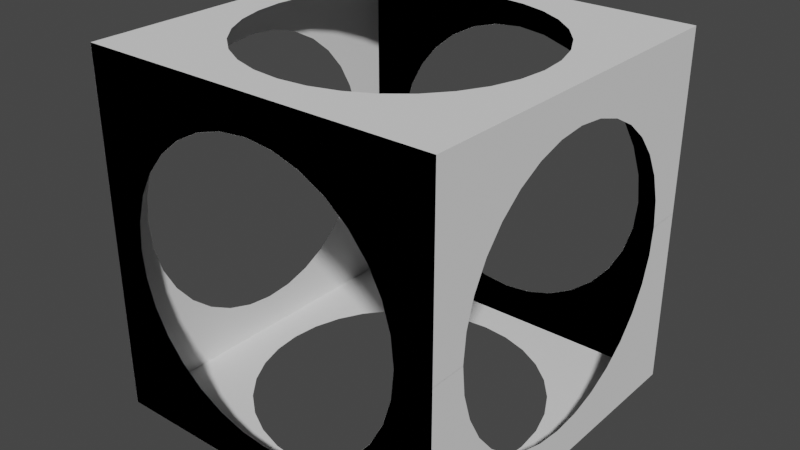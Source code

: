 # Source: TimeTrialRoomShell.blend  (saved by Blender 2.83.19; exported with 4.5.12 LTS)
import bpy
from mathutils import Matrix  # noqa: F401  (used for matrix-valued properties, if any)

bpy.ops.wm.read_factory_settings(use_empty=True)
scene = bpy.context.scene
scene.name = 'Scene'

# ---- collections
col_collection = bpy.data.collections.new('Collection'); scene.collection.children.link(col_collection)

# ---- world
world_world = bpy.data.worlds.new('World'); scene.world = world_world
world_world.use_nodes = True; world_world.node_tree.nodes.clear()
_N = world_world.node_tree.nodes; _L = world_world.node_tree.links
n0 = _N.new('ShaderNodeOutputWorld'); n0.name = 'World Output'; n0.location = (300, 300)
n1 = _N.new('ShaderNodeBackground'); n1.name = 'Background'; n1.location = (10, 300)
n1.inputs[0].default_value = (0.05088, 0.05088, 0.05088, 1.0)
_L.new(n1.outputs[0], n0.inputs[0])
n0.is_active_output = True
world_world.color = (0.05088, 0.05088, 0.05088)
world_world.use_sun_shadow = False
world_world.sun_shadow_jitter_overblur = 0.0

# ---- meshes
me_plane = bpy.data.meshes.new('Plane')
me_plane.from_pydata([(-1.0, -1.0, 0.0), (1.0, -1.0, 0.0), (-1.0, 1.0, 0.0), (1.0, 1.0, 0.0), (-0.7391, 0.3061, 1.192e-07), (-0.6652, 0.4445, 1.192e-07), (0.3061, 0.7391, 1.192e-07), (0.1561, 0.7846, 1.192e-07), (-0.7846, 0.1561, 1.192e-07), (0.5657, 0.5657, 1.192e-07), (0.4445, -0.6652, 1.192e-07), (0.3061, -0.7391, 1.192e-07), (0.6652, 0.4445, 1.192e-07), (0.1561, -0.7846, 1.192e-07), (-0.3061, -0.7391, 1.192e-07), (-0.8, 7.725e-07, 1.192e-07), (-0.3061, 0.7391, 1.192e-07), (-0.4445, -0.6652, 1.192e-07), (0.7846, -0.1561, 1.192e-07), (0.5657, -0.5657, 0.0), (0.7391, -0.3061, 1.192e-07), (0.8, 6.04e-08, 1.192e-07), (-0.5657, 0.5657, 0.0), (-0.4445, 0.6652, 1.192e-07), (-3.044e-07, -0.8, 1.192e-07), (-4.371e-08, 0.8, 1.192e-07), (0.7846, 0.1561, 1.192e-07), (0.4445, 0.6652, 1.192e-07), (0.7391, 0.3061, 1.192e-07), (-0.7391, -0.3061, 1.192e-07), (-0.6652, -0.4445, 1.192e-07), (-0.7846, -0.1561, 1.192e-07), (-0.5657, -0.5657, 1.192e-07), (-0.1561, -0.7846, 1.192e-07), (0.6652, -0.4445, 1.192e-07), (-0.1561, 0.7846, 1.192e-07), (-1.0, -1.0, 10.0), (1.0, -1.0, 10.0), (-1.0, 1.0, 10.0), (1.0, 1.0, 10.0), (-0.7391, 0.3061, 10.0), (-0.6652, 0.4445, 10.0), (0.3061, 0.7391, 10.0), (0.1561, 0.7846, 10.0), (-0.7846, 0.1561, 10.0), (0.5657, 0.5657, 10.0), (0.4445, -0.6652, 10.0), (0.3061, -0.7391, 10.0), (0.6652, 0.4445, 10.0), (0.1561, -0.7846, 10.0), (-0.3061, -0.7391, 10.0), (-0.8, 7.725e-07, 10.0), (-0.3061, 0.7391, 10.0), (-0.4445, -0.6652, 10.0), (0.7846, -0.1561, 10.0), (0.5657, -0.5657, 10.0), (0.7391, -0.3061, 10.0), (0.8, 6.04e-08, 10.0), (-0.5657, 0.5657, 10.0), (-0.4445, 0.6652, 10.0), (-3.044e-07, -0.8, 10.0), (-4.371e-08, 0.8, 10.0), (0.7846, 0.1561, 10.0), (0.4445, 0.6652, 10.0), (0.7391, 0.3061, 10.0), (-0.7391, -0.3061, 10.0), (-0.6652, -0.4445, 10.0), (-0.7846, -0.1561, 10.0), (-0.5657, -0.5657, 10.0), (-0.1561, -0.7846, 10.0), (0.6652, -0.4445, 10.0), (-0.1561, 0.7846, 10.0), (1.0, -1.0, 0.0), (1.0, -1.0, 10.0), (-1.0, -1.0, 0.0), (-1.0, -1.0, 10.0), (-0.3061, -1.0, 1.304), (-0.4445, -1.0, 1.674), (-0.7391, -1.0, 6.531), (-0.7846, -1.0, 5.78), (-0.1561, -1.0, 1.077), (-0.5657, -1.0, 7.828), (0.6652, -1.0, 7.222), (0.7391, -1.0, 6.531), (-0.4445, -1.0, 8.326), (0.7846, -1.0, 5.78), (0.7391, -1.0, 3.469), (-7.375e-07, -1.0, 1.0), (-0.7391, -1.0, 3.469), (0.6652, -1.0, 2.778), (0.1561, -1.0, 8.923), (0.5657, -1.0, 7.828), (0.3061, -1.0, 8.696), (-9.537e-08, -1.0, 9.0), (-0.5657, -1.0, 2.172), (-0.6652, -1.0, 2.778), (0.8, -1.0, 5.0), (-0.8, -1.0, 5.0), (-0.1561, -1.0, 8.923), (-0.6652, -1.0, 7.222), (-0.3061, -1.0, 8.696), (0.3061, -1.0, 1.304), (0.4445, -1.0, 1.674), (0.1561, -1.0, 1.077), (0.5657, -1.0, 2.172), (0.7846, -1.0, 4.22), (0.4445, -1.0, 8.326), (-0.7846, -1.0, 4.22), (1.0, 1.0, 0.0), (1.0, 1.0, 10.0), (-1.0, 1.0, 0.0), (-1.0, 1.0, 10.0), (-0.3061, 1.0, 1.304), (-0.4445, 1.0, 1.674), (-0.7391, 1.0, 6.531), (-0.7846, 1.0, 5.78), (-0.1561, 1.0, 1.077), (-0.5657, 1.0, 7.828), (0.6652, 1.0, 7.222), (0.7391, 1.0, 6.531), (-0.4445, 1.0, 8.326), (0.7846, 1.0, 5.78), (0.7391, 1.0, 3.469), (-8.249e-07, 1.0, 1.0), (-0.7391, 1.0, 3.469), (0.6652, 1.0, 2.778), (0.1561, 1.0, 8.923), (0.5657, 1.0, 7.828), (0.3061, 1.0, 8.696), (-1.828e-07, 1.0, 9.0), (-0.5657, 1.0, 2.172), (-0.6652, 1.0, 2.778), (0.8, 1.0, 5.0), (-0.8, 1.0, 5.0), (-0.1561, 1.0, 8.923), (-0.6652, 1.0, 7.222), (-0.3061, 1.0, 8.696), (0.3061, 1.0, 1.304), (0.4445, 1.0, 1.674), (0.1561, 1.0, 1.077), (0.5657, 1.0, 2.172), (0.7846, 1.0, 4.22), (0.4445, 1.0, 8.326), (-0.7846, 1.0, 4.22), (1.0, -1.0, 0.0), (1.0, -1.0, 10.0), (1.0, 1.0, 0.0), (1.0, 1.0, 10.0), (1.0, 0.3061, 1.304), (1.0, 0.4445, 1.674), (1.0, 0.7391, 6.531), (1.0, 0.7846, 5.78), (1.0, 0.1561, 1.077), (1.0, 0.5657, 7.828), (1.0, -0.6652, 7.222), (1.0, -0.7391, 6.531), (1.0, 0.4445, 8.326), (1.0, -0.7846, 5.78), (1.0, -0.7391, 3.469), (1.0, 7.725e-07, 1.0), (1.0, 0.7391, 3.469), (1.0, -0.6652, 2.778), (1.0, -0.1561, 8.923), (1.0, -0.5657, 7.828), (1.0, -0.3061, 8.696), (1.0, 6.04e-08, 9.0), (1.0, 0.5657, 2.172), (1.0, 0.6652, 2.778), (1.0, -0.8, 5.0), (1.0, 0.8, 5.0), (1.0, 0.1561, 8.923), (1.0, 0.6652, 7.222), (1.0, 0.3061, 8.696), (1.0, -0.3061, 1.304), (1.0, -0.4445, 1.674), (1.0, -0.1561, 1.077), (1.0, -0.5657, 2.172), (1.0, -0.7846, 4.22), (1.0, -0.4445, 8.326), (1.0, 0.7846, 4.22), (-1.0, -1.0, 0.0), (-1.0, -1.0, 10.0), (-1.0, 1.0, 0.0), (-1.0, 1.0, 10.0), (-1.0, 0.3061, 1.304), (-1.0, 0.4445, 1.674), (-1.0, 0.7391, 6.531), (-1.0, 0.7846, 5.78), (-1.0, 0.1561, 1.077), (-1.0, 0.5657, 7.828), (-1.0, -0.6652, 7.222), (-1.0, -0.7391, 6.531), (-1.0, 0.4445, 8.326), (-1.0, -0.7846, 5.78), (-1.0, -0.7391, 3.469), (-1.0, 7.725e-07, 1.0), (-1.0, 0.7391, 3.469), (-1.0, -0.6652, 2.778), (-1.0, -0.1561, 8.923), (-1.0, -0.5657, 7.828), (-1.0, -0.3061, 8.696), (-1.0, 6.04e-08, 9.0), (-1.0, 0.5657, 2.172), (-1.0, 0.6652, 2.778), (-1.0, -0.8, 5.0), (-1.0, 0.8, 5.0), (-1.0, 0.1561, 8.923), (-1.0, 0.6652, 7.222), (-1.0, 0.3061, 8.696), (-1.0, -0.3061, 1.304), (-1.0, -0.4445, 1.674), (-1.0, -0.1561, 1.077), (-1.0, -0.5657, 2.172), (-1.0, -0.7846, 4.22), (-1.0, -0.4445, 8.326), (-1.0, 0.7846, 4.22)], [], [(0, 2, 15, 31, 29, 30, 32, 17, 14, 33, 24, 13, 11, 10, 19, 34, 20, 18, 21, 3, 1), (2, 3, 21, 26, 28, 12, 9, 27, 6, 7, 25, 35, 16, 23, 22, 5, 4, 8, 15), (36, 37, 39, 57, 54, 56, 70, 55, 46, 47, 49, 60, 69, 50, 53, 68, 66, 65, 67, 51, 38), (38, 51, 44, 40, 41, 58, 59, 52, 71, 61, 43, 42, 63, 45, 48, 64, 62, 57, 39), (72, 73, 93, 90, 92, 106, 91, 82, 83, 85, 96, 105, 86, 89, 104, 102, 101, 103, 87, 74), (74, 87, 80, 76, 77, 94, 95, 88, 107, 97, 79, 78, 99, 81, 84, 100, 98, 93, 73, 75), (108, 110, 123, 139, 137, 138, 140, 125, 122, 141, 132, 121, 119, 118, 127, 142, 128, 126, 129, 111, 109), (110, 111, 129, 134, 136, 120, 117, 135, 114, 115, 133, 143, 124, 131, 130, 113, 112, 116, 123), (144, 146, 159, 175, 173, 174, 176, 161, 158, 177, 168, 157, 155, 154, 163, 178, 164, 162, 165, 147, 145), (146, 147, 165, 170, 172, 156, 153, 171, 150, 151, 169, 179, 160, 167, 166, 149, 148, 152, 159), (180, 181, 183, 201, 198, 200, 214, 199, 190, 191, 193, 204, 213, 194, 197, 212, 210, 209, 211, 195, 182), (182, 195, 188, 184, 185, 202, 203, 196, 215, 205, 187, 186, 207, 189, 192, 208, 206, 201, 183)])
_uv = me_plane.uv_layers.new(name='UVMap')
_uv.uv.foreach_set('vector', [0.0, 0.0, 0.0, 1.0, 0.1, 0.5, 0.1077, 0.422, 0.1304, 0.3469, 0.1674, 0.2778, 0.2172, 0.2172, 0.2778, 0.1674, 0.3469, 0.1304, 0.422, 0.1077, 0.5, 0.1, 0.578, 0.1077, 0.6531, 0.1304, 0.7222, 0.1674, 0.7828, 0.2172, 0.8326, 0.2778, 0.8696, 0.3469, 0.8923, 0.422, 0.9, 0.5, 1.0, 1.0, 1.0, 0.0, 0.0, 1.0, 1.0, 1.0, 0.9, 0.5, 0.8923, 0.578, 0.8696, 0.6531, 0.8326, 0.7222, 0.7828, 0.7828, 0.7222, 0.8326, 0.6531, 0.8696, 0.578, 0.8923, 0.5, 0.9, 0.422, 0.8923, 0.3469, 0.8696, 0.2778, 0.8326, 0.2172, 0.7828, 0.1674, 0.7222, 0.1304, 0.6531, 0.1077, 0.578, 0.1, 0.5, 0.0, 0.0, 1.0, 0.0, 1.0, 1.0, 0.9, 0.5, 0.8923, 0.422, 0.8696, 0.3469, 0.8326, 0.2778, 0.7828, 0.2172, 0.7222, 0.1674, 0.6531, 0.1304, 0.578, 0.1077, 0.5, 0.1, 0.422, 0.1077, 0.3469, 0.1304, 0.2778, 0.1674, 0.2172, 0.2172, 0.1674, 0.2778, 0.1304, 0.3469, 0.1077, 0.422, 0.1, 0.5, 0.0, 1.0, 0.0, 1.0, 0.1, 0.5, 0.1077, 0.578, 0.1304, 0.6531, 0.1674, 0.7222, 0.2172, 0.7828, 0.2778, 0.8326, 0.3469, 0.8696, 0.422, 0.8923, 0.5, 0.9, 0.578, 0.8923, 0.6531, 0.8696, 0.7222, 0.8326, 0.7828, 0.7828, 0.8326, 0.7222, 0.8696, 0.6531, 0.8923, 0.578, 0.9, 0.5, 1.0, 1.0, 0.0, 0.0, 1.0, 0.0, 0.9, 0.5, 0.8923, 0.422, 0.8696, 0.3469, 0.8326, 0.2778, 0.7828, 0.2172, 0.7222, 0.1674, 0.6531, 0.1304, 0.578, 0.1077, 0.5, 0.1, 0.422, 0.1077, 0.3469, 0.1304, 0.2778, 0.1674, 0.2172, 0.2172, 0.1674, 0.2778, 0.1304, 0.3469, 0.1077, 0.422, 0.1, 0.5, 0.0, 1.0, 0.0, 1.0, 0.1, 0.5, 0.1077, 0.578, 0.1304, 0.6531, 0.1674, 0.7222, 0.2172, 0.7828, 0.2778, 0.8326, 0.3469, 0.8696, 0.422, 0.8923, 0.5, 0.9, 0.578, 0.8923, 0.6531, 0.8696, 0.7222, 0.8326, 0.7828, 0.7828, 0.8326, 0.7222, 0.8696, 0.6531, 0.8923, 0.578, 0.9, 0.5, 1.0, 0.0, 1.0, 1.0, 0.0, 0.0, 0.0, 1.0, 0.1, 0.5, 0.1077, 0.422, 0.1304, 0.3469, 0.1674, 0.2778, 0.2172, 0.2172, 0.2778, 0.1674, 0.3469, 0.1304, 0.422, 0.1077, 0.5, 0.1, 0.578, 0.1077, 0.6531, 0.1304, 0.7222, 0.1674, 0.7828, 0.2172, 0.8326, 0.2778, 0.8696, 0.3469, 0.8923, 0.422, 0.9, 0.5, 1.0, 1.0, 1.0, 0.0, 0.0, 1.0, 1.0, 1.0, 0.9, 0.5, 0.8923, 0.578, 0.8696, 0.6531, 0.8326, 0.7222, 0.7828, 0.7828, 0.7222, 0.8326, 0.6531, 0.8696, 0.578, 0.8923, 0.5, 0.9, 0.422, 0.8923, 0.3469, 0.8696, 0.2778, 0.8326, 0.2172, 0.7828, 0.1674, 0.7222, 0.1304, 0.6531, 0.1077, 0.578, 0.1, 0.5, 0.0, 0.0, 0.0, 1.0, 0.1, 0.5, 0.1077, 0.422, 0.1304, 0.3469, 0.1674, 0.2778, 0.2172, 0.2172, 0.2778, 0.1674, 0.3469, 0.1304, 0.422, 0.1077, 0.5, 0.1, 0.578, 0.1077, 0.6531, 0.1304, 0.7222, 0.1674, 0.7828, 0.2172, 0.8326, 0.2778, 0.8696, 0.3469, 0.8923, 0.422, 0.9, 0.5, 1.0, 1.0, 1.0, 0.0, 0.0, 1.0, 1.0, 1.0, 0.9, 0.5, 0.8923, 0.578, 0.8696, 0.6531, 0.8326, 0.7222, 0.7828, 0.7828, 0.7222, 0.8326, 0.6531, 0.8696, 0.578, 0.8923, 0.5, 0.9, 0.422, 0.8923, 0.3469, 0.8696, 0.2778, 0.8326, 0.2172, 0.7828, 0.1674, 0.7222, 0.1304, 0.6531, 0.1077, 0.578, 0.1, 0.5, 0.0, 0.0, 1.0, 0.0, 1.0, 1.0, 0.9, 0.5, 0.8923, 0.422, 0.8696, 0.3469, 0.8326, 0.2778, 0.7828, 0.2172, 0.7222, 0.1674, 0.6531, 0.1304, 0.578, 0.1077, 0.5, 0.1, 0.422, 0.1077, 0.3469, 0.1304, 0.2778, 0.1674, 0.2172, 0.2172, 0.1674, 0.2778, 0.1304, 0.3469, 0.1077, 0.422, 0.1, 0.5, 0.0, 1.0, 0.0, 1.0, 0.1, 0.5, 0.1077, 0.578, 0.1304, 0.6531, 0.1674, 0.7222, 0.2172, 0.7828, 0.2778, 0.8326, 0.3469, 0.8696, 0.422, 0.8923, 0.5, 0.9, 0.578, 0.8923, 0.6531, 0.8696, 0.7222, 0.8326, 0.7828, 0.7828, 0.8326, 0.7222, 0.8696, 0.6531, 0.8923, 0.578, 0.9, 0.5, 1.0, 1.0])
me_plane.use_remesh_fix_poles = True
me_plane.use_remesh_preserve_attributes = False
me_plane.use_mirror_vertex_groups = False
me_plane.update()
me_plane_018 = bpy.data.meshes.new('Plane.018')
me_plane_018.from_pydata([(-1.0, -1.0, 0.0), (1.0, -1.0, 0.0), (-1.0, 1.0, 0.0), (1.0, 1.0, 0.0), (-0.7391, 0.3061, 9.537e-07), (-0.6652, 0.4445, 9.537e-07), (0.3061, 0.7391, 9.537e-07), (0.1561, 0.7846, 9.537e-07), (-0.7846, 0.1561, 9.537e-07), (0.5657, 0.5657, 9.537e-07), (0.4445, -0.6652, 9.537e-07), (0.3061, -0.7391, 9.537e-07), (0.6652, 0.4445, 9.537e-07), (0.1561, -0.7846, 9.537e-07), (-0.3061, -0.7391, 9.537e-07), (-0.8, 7.725e-07, 9.537e-07), (-0.3061, 0.7391, 9.537e-07), (-0.4445, -0.6652, 9.537e-07), (0.7846, -0.1561, 9.537e-07), (0.5657, -0.5657, 0.0), (0.7391, -0.3061, 9.537e-07), (0.8, 6.04e-08, 9.537e-07), (-0.5657, 0.5657, 0.0), (-0.4445, 0.6652, 9.537e-07), (-2.607e-07, -0.8, 9.537e-07), (0.0, 0.8, 9.537e-07), (0.7846, 0.1561, 9.537e-07), (0.4445, 0.6652, 9.537e-07), (0.7391, 0.3061, 9.537e-07), (-0.7391, -0.3061, 9.537e-07), (-0.6652, -0.4445, 9.537e-07), (-0.7846, -0.1561, 9.537e-07), (-0.5657, -0.5657, 9.537e-07), (-0.1561, -0.7846, 9.537e-07), (0.6652, -0.4445, 9.537e-07), (-0.1561, 0.7846, 9.537e-07), (-1.0, -1.0, 0.0), (-1.0, -1.0, -10.0), (-1.0, 1.0, 0.0), (-1.0, 1.0, -10.0), (-1.0, 0.3061, -1.304), (-1.0, 0.4445, -1.674), (-1.0, 0.7391, -6.531), (-1.0, 0.7846, -5.78), (-1.0, 0.1561, -1.077), (-1.0, 0.5657, -7.828), (-1.0, -0.6652, -7.222), (-1.0, -0.7391, -6.531), (-1.0, 0.4445, -8.326), (-1.0, -0.7846, -5.78), (-1.0, -0.7391, -3.469), (-1.0, 7.725e-07, -1.0), (-1.0, 0.7391, -3.469), (-1.0, -0.6652, -2.778), (-1.0, -0.1561, -8.923), (-1.0, -0.5657, -7.828), (-1.0, -0.3061, -8.696), (-1.0, 6.04e-08, -9.0), (-1.0, 0.5657, -2.172), (-1.0, 0.6652, -2.778), (-1.0, -0.8, -5.0), (-1.0, 0.8, -5.0), (-1.0, 0.1561, -8.923), (-1.0, 0.6652, -7.222), (-1.0, 0.3061, -8.696), (-1.0, -0.3061, -1.304), (-1.0, -0.4445, -1.674), (-1.0, -0.1561, -1.077), (-1.0, -0.5657, -2.172), (-1.0, -0.7846, -4.22), (-1.0, -0.4445, -8.326), (-1.0, 0.7846, -4.22), (1.0, -1.0, 0.0), (1.0, -1.0, -10.0), (1.0, 1.0, 0.0), (1.0, 1.0, -10.0), (1.0, 0.3061, -1.304), (1.0, 0.4445, -1.674), (1.0, 0.7391, -6.531), (1.0, 0.7846, -5.78), (1.0, 0.1561, -1.077), (1.0, 0.5657, -7.828), (1.0, -0.6652, -7.222), (1.0, -0.7391, -6.531), (1.0, 0.4445, -8.326), (1.0, -0.7846, -5.78), (1.0, -0.7391, -3.469), (1.0, 7.725e-07, -1.0), (1.0, 0.7391, -3.469), (1.0, -0.6652, -2.778), (1.0, -0.1561, -8.923), (1.0, -0.5657, -7.828), (1.0, -0.3061, -8.696), (1.0, 6.04e-08, -9.0), (1.0, 0.5657, -2.172), (1.0, 0.6652, -2.778), (1.0, -0.8, -5.0), (1.0, 0.8, -5.0), (1.0, 0.1561, -8.923), (1.0, 0.6652, -7.222), (1.0, 0.3061, -8.696), (1.0, -0.3061, -1.304), (1.0, -0.4445, -1.674), (1.0, -0.1561, -1.077), (1.0, -0.5657, -2.172), (1.0, -0.7846, -4.22), (1.0, -0.4445, -8.326), (1.0, 0.7846, -4.22), (-1.0, -1.0, -10.0), (1.0, -1.0, -10.0), (-1.0, -1.0, 0.0), (1.0, -1.0, 0.0), (-0.7391, -1.0, -3.469), (-0.6652, -1.0, -2.778), (0.3061, -1.0, -1.304), (0.1561, -1.0, -1.077), (-0.7846, -1.0, -4.22), (0.5657, -1.0, -2.172), (0.4445, -1.0, -8.326), (0.3061, -1.0, -8.696), (0.6652, -1.0, -2.778), (0.1561, -1.0, -8.923), (-0.3061, -1.0, -8.696), (-0.8, -1.0, -5.0), (-0.3061, -1.0, -1.304), (-0.4445, -1.0, -8.326), (0.7846, -1.0, -5.78), (0.5657, -1.0, -7.828), (0.7391, -1.0, -6.531), (0.8, -1.0, -5.0), (-0.5657, -1.0, -2.172), (-0.4445, -1.0, -1.674), (-2.607e-07, -1.0, -9.0), (0.0, -1.0, -1.0), (0.7846, -1.0, -4.22), (0.4445, -1.0, -1.674), (0.7391, -1.0, -3.469), (-0.7391, -1.0, -6.531), (-0.6652, -1.0, -7.222), (-0.7846, -1.0, -5.78), (-0.5657, -1.0, -7.828), (-0.1561, -1.0, -8.923), (0.6652, -1.0, -7.222), (-0.1561, -1.0, -1.077), (-1.0, 1.0, -10.0), (1.0, 1.0, -10.0), (-1.0, 1.0, 0.0), (1.0, 1.0, 0.0), (-0.7391, 1.0, -3.469), (-0.6652, 1.0, -2.778), (0.3061, 1.0, -1.304), (0.1561, 1.0, -1.077), (-0.7846, 1.0, -4.22), (0.5657, 1.0, -2.172), (0.4445, 1.0, -8.326), (0.3061, 1.0, -8.696), (0.6652, 1.0, -2.778), (0.1561, 1.0, -8.923), (-0.3061, 1.0, -8.696), (-0.8, 1.0, -5.0), (-0.3061, 1.0, -1.304), (-0.4445, 1.0, -8.326), (0.7846, 1.0, -5.78), (0.5657, 1.0, -7.828), (0.7391, 1.0, -6.531), (0.8, 1.0, -5.0), (-0.5657, 1.0, -2.172), (-0.4445, 1.0, -1.674), (-2.607e-07, 1.0, -9.0), (0.0, 1.0, -1.0), (0.7846, 1.0, -4.22), (0.4445, 1.0, -1.674), (0.7391, 1.0, -3.469), (-0.7391, 1.0, -6.531), (-0.6652, 1.0, -7.222), (-0.7846, 1.0, -5.78), (-0.5657, 1.0, -7.828), (-0.1561, 1.0, -8.923), (0.6652, 1.0, -7.222), (-0.1561, 1.0, -1.077), (-1.0, -1.0, -10.0), (1.0, -1.0, -10.0), (-1.0, 1.0, -10.0), (1.0, 1.0, -10.0), (-0.7391, 0.3061, -10.0), (-0.6652, 0.4445, -10.0), (0.3061, 0.7391, -10.0), (0.1561, 0.7846, -10.0), (-0.7846, 0.1561, -10.0), (0.5657, 0.5657, -10.0), (0.4445, -0.6652, -10.0), (0.3061, -0.7391, -10.0), (0.6652, 0.4445, -10.0), (0.1561, -0.7846, -10.0), (-0.3061, -0.7391, -10.0), (-0.8, 7.725e-07, -10.0), (-0.3061, 0.7391, -10.0), (-0.4445, -0.6652, -10.0), (0.7846, -0.1561, -10.0), (0.5657, -0.5657, -10.0), (0.7391, -0.3061, -10.0), (0.8, 6.04e-08, -10.0), (-0.5657, 0.5657, -10.0), (-0.4445, 0.6652, -10.0), (-2.607e-07, -0.8, -10.0), (0.0, 0.8, -10.0), (0.7846, 0.1561, -10.0), (0.4445, 0.6652, -10.0), (0.7391, 0.3061, -10.0), (-0.7391, -0.3061, -10.0), (-0.6652, -0.4445, -10.0), (-0.7846, -0.1561, -10.0), (-0.5657, -0.5657, -10.0), (-0.1561, -0.7846, -10.0), (0.6652, -0.4445, -10.0), (-0.1561, 0.7846, -10.0)], [], [(0, 2, 15, 31, 29, 30, 32, 17, 14, 33, 24, 13, 11, 10, 19, 34, 20, 18, 21, 3, 1), (2, 3, 21, 26, 28, 12, 9, 27, 6, 7, 25, 35, 16, 23, 22, 5, 4, 8, 15), (36, 37, 39, 57, 54, 56, 70, 55, 46, 47, 49, 60, 69, 50, 53, 68, 66, 65, 67, 51, 38), (38, 51, 44, 40, 41, 58, 59, 52, 71, 61, 43, 42, 63, 45, 48, 64, 62, 57, 39), (72, 74, 87, 103, 101, 102, 104, 89, 86, 105, 96, 85, 83, 82, 91, 106, 92, 90, 93, 75, 73), (74, 75, 93, 98, 100, 84, 81, 99, 78, 79, 97, 107, 88, 95, 94, 77, 76, 80, 87), (108, 110, 123, 139, 137, 138, 140, 125, 122, 141, 132, 121, 119, 118, 127, 142, 128, 126, 129, 109), (110, 111, 109, 129, 134, 136, 120, 117, 135, 114, 115, 133, 143, 124, 131, 130, 113, 112, 116, 123), (144, 145, 147, 165, 162, 164, 178, 163, 154, 155, 157, 168, 177, 158, 161, 176, 174, 173, 175, 159, 146), (146, 159, 152, 148, 149, 166, 167, 160, 179, 169, 151, 150, 171, 153, 156, 172, 170, 165, 147), (180, 181, 183, 201, 198, 200, 214, 199, 190, 191, 193, 204, 213, 194, 197, 212, 210, 209, 211, 195, 182), (182, 195, 188, 184, 185, 202, 203, 196, 215, 205, 187, 186, 207, 189, 192, 208, 206, 201, 183)])
_uv = me_plane_018.uv_layers.new(name='UVMap')
_uv.uv.foreach_set('vector', [0.0, 0.0, 0.0, 1.0, 0.1, 0.5, 0.1077, 0.422, 0.1304, 0.3469, 0.1674, 0.2778, 0.2172, 0.2172, 0.2778, 0.1674, 0.3469, 0.1304, 0.422, 0.1077, 0.5, 0.1, 0.578, 0.1077, 0.6531, 0.1304, 0.7222, 0.1674, 0.7828, 0.2172, 0.8326, 0.2778, 0.8696, 0.3469, 0.8923, 0.422, 0.9, 0.5, 1.0, 1.0, 1.0, 0.0, 0.0, 1.0, 1.0, 1.0, 0.9, 0.5, 0.8923, 0.578, 0.8696, 0.6531, 0.8326, 0.7222, 0.7828, 0.7828, 0.7222, 0.8326, 0.6531, 0.8696, 0.578, 0.8923, 0.5, 0.9, 0.422, 0.8923, 0.3469, 0.8696, 0.2778, 0.8326, 0.2172, 0.7828, 0.1674, 0.7222, 0.1304, 0.6531, 0.1077, 0.578, 0.1, 0.5, 0.0, 0.0, 1.0, 0.0, 1.0, 1.0, 0.9, 0.5, 0.8923, 0.422, 0.8696, 0.3469, 0.8326, 0.2778, 0.7828, 0.2172, 0.7222, 0.1674, 0.6531, 0.1304, 0.578, 0.1077, 0.5, 0.1, 0.422, 0.1077, 0.3469, 0.1304, 0.2778, 0.1674, 0.2172, 0.2172, 0.1674, 0.2778, 0.1304, 0.3469, 0.1077, 0.422, 0.1, 0.5, 0.0, 1.0, 0.0, 1.0, 0.1, 0.5, 0.1077, 0.578, 0.1304, 0.6531, 0.1674, 0.7222, 0.2172, 0.7828, 0.2778, 0.8326, 0.3469, 0.8696, 0.422, 0.8923, 0.5, 0.9, 0.578, 0.8923, 0.6531, 0.8696, 0.7222, 0.8326, 0.7828, 0.7828, 0.8326, 0.7222, 0.8696, 0.6531, 0.8923, 0.578, 0.9, 0.5, 1.0, 1.0, 0.0, 0.0, 0.0, 1.0, 0.1, 0.5, 0.1077, 0.422, 0.1304, 0.3469, 0.1674, 0.2778, 0.2172, 0.2172, 0.2778, 0.1674, 0.3469, 0.1304, 0.422, 0.1077, 0.5, 0.1, 0.578, 0.1077, 0.6531, 0.1304, 0.7222, 0.1674, 0.7828, 0.2172, 0.8326, 0.2778, 0.8696, 0.3469, 0.8923, 0.422, 0.9, 0.5, 1.0, 1.0, 1.0, 0.0, 0.0, 1.0, 1.0, 1.0, 0.9, 0.5, 0.8923, 0.578, 0.8696, 0.6531, 0.8326, 0.7222, 0.7828, 0.7828, 0.7222, 0.8326, 0.6531, 0.8696, 0.578, 0.8923, 0.5, 0.9, 0.422, 0.8923, 0.3469, 0.8696, 0.2778, 0.8326, 0.2172, 0.7828, 0.1674, 0.7222, 0.1304, 0.6531, 0.1077, 0.578, 0.1, 0.5, 0.0, 0.0, 0.0, 1.0, 0.1, 0.5, 0.1077, 0.422, 0.1304, 0.3469, 0.1674, 0.2778, 0.2172, 0.2172, 0.2778, 0.1674, 0.3469, 0.1304, 0.422, 0.1077, 0.5, 0.1, 0.578, 0.1077, 0.6531, 0.1304, 0.7222, 0.1674, 0.7828, 0.2172, 0.8326, 0.2778, 0.8696, 0.3469, 0.8923, 0.422, 0.9, 0.5, 1.0, 0.0, 0.0, 1.0, 1.0, 1.0, 1.0, 0.0, 0.9, 0.5, 0.8923, 0.578, 0.8696, 0.6531, 0.8326, 0.7222, 0.7828, 0.7828, 0.7222, 0.8326, 0.6531, 0.8696, 0.578, 0.8923, 0.5, 0.9, 0.422, 0.8923, 0.3469, 0.8696, 0.2778, 0.8326, 0.2172, 0.7828, 0.1674, 0.7222, 0.1304, 0.6531, 0.1077, 0.578, 0.1, 0.5, 0.0, 0.0, 1.0, 0.0, 1.0, 1.0, 0.9, 0.5, 0.8923, 0.422, 0.8696, 0.3469, 0.8326, 0.2778, 0.7828, 0.2172, 0.7222, 0.1674, 0.6531, 0.1304, 0.578, 0.1077, 0.5, 0.1, 0.422, 0.1077, 0.3469, 0.1304, 0.2778, 0.1674, 0.2172, 0.2172, 0.1674, 0.2778, 0.1304, 0.3469, 0.1077, 0.422, 0.1, 0.5, 0.0, 1.0, 0.0, 1.0, 0.1, 0.5, 0.1077, 0.578, 0.1304, 0.6531, 0.1674, 0.7222, 0.2172, 0.7828, 0.2778, 0.8326, 0.3469, 0.8696, 0.422, 0.8923, 0.5, 0.9, 0.578, 0.8923, 0.6531, 0.8696, 0.7222, 0.8326, 0.7828, 0.7828, 0.8326, 0.7222, 0.8696, 0.6531, 0.8923, 0.578, 0.9, 0.5, 1.0, 1.0, 0.0, 0.0, 1.0, 0.0, 1.0, 1.0, 0.9, 0.5, 0.8923, 0.422, 0.8696, 0.3469, 0.8326, 0.2778, 0.7828, 0.2172, 0.7222, 0.1674, 0.6531, 0.1304, 0.578, 0.1077, 0.5, 0.1, 0.422, 0.1077, 0.3469, 0.1304, 0.2778, 0.1674, 0.2172, 0.2172, 0.1674, 0.2778, 0.1304, 0.3469, 0.1077, 0.422, 0.1, 0.5, 0.0, 1.0, 0.0, 1.0, 0.1, 0.5, 0.1077, 0.578, 0.1304, 0.6531, 0.1674, 0.7222, 0.2172, 0.7828, 0.2778, 0.8326, 0.3469, 0.8696, 0.422, 0.8923, 0.5, 0.9, 0.578, 0.8923, 0.6531, 0.8696, 0.7222, 0.8326, 0.7828, 0.7828, 0.8326, 0.7222, 0.8696, 0.6531, 0.8923, 0.578, 0.9, 0.5, 1.0, 1.0])
me_plane_018.use_remesh_fix_poles = True
me_plane_018.use_remesh_preserve_attributes = False
me_plane_018.use_mirror_vertex_groups = False
me_plane_018.update()

# ---- objects
ob_inside = bpy.data.objects.new('Inside', me_plane)
ob_outside = bpy.data.objects.new('Outside', me_plane_018)

# ---- transforms, parenting, visibility, modifiers, constraints
ob_inside.location = (-5.0, 0.0, 0.0)
ob_inside.rotation_euler = (0.0, 1.571, 0.0)
ob_inside.scale = (5.0, 5.0, 1.0)
ob_inside.lineart.crease_threshold = 0.0
ob_outside.location = (0.0, 0.0, 5.0)
ob_outside.scale = (5.0, 5.0, 1.0)
ob_outside.lineart.crease_threshold = 0.0

# ---- collection membership
col_collection.objects.link(ob_inside)
col_collection.objects.link(ob_outside)

# ---- scene / render settings (as saved in the file)
scene.frame_start = 1; scene.frame_end = 250; scene.frame_set(1)
scene.render.engine = 'BLENDER_EEVEE_NEXT'
scene.cycles.use_denoising = False
scene.cycles.samples = 128
scene.cycles.sampling_pattern = 'TABULATED_SOBOL'
scene.cycles.use_adaptive_sampling = False
scene.cycles.use_light_tree = False
scene.view_settings.view_transform = 'Filmic'
bpy.context.view_layer.update()

# ---- added for rendering (the .blend has no active camera and no usable light): camera, sun
cam_auto = bpy.data.cameras.new('AutoCamera')
cam_auto.lens = 50.0
cam_auto.sensor_width = 36.0
cam_auto.clip_end = 1000.0
ob_auto_camera = bpy.data.objects.new('AutoCamera', cam_auto)
scene.collection.objects.link(ob_auto_camera)
ob_auto_camera.location = (16.0254, -19.2304, 12.8203)
ob_auto_camera.rotation_euler = (1.09748, -7.21219e-08, 0.694738)
scene.camera = ob_auto_camera
light_auto_sun = bpy.data.lights.new('AutoSun', 'SUN')
light_auto_sun.energy = 3.0
light_auto_sun.angle = 0.0523599
ob_auto_sun = bpy.data.objects.new('AutoSun', light_auto_sun)
scene.collection.objects.link(ob_auto_sun)
ob_auto_sun.rotation_euler = (0.872665, 0.174533, 0.523599)
bpy.context.view_layer.update()
